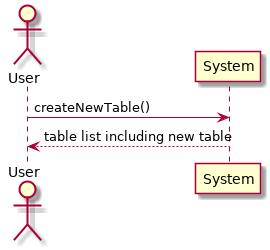

The diagram above was rendered by PlantUML. Its source (embedded in the PNG):
@startuml
Actor User
User -> System: createNewTable()
System --> User: table list including new table



@enduml